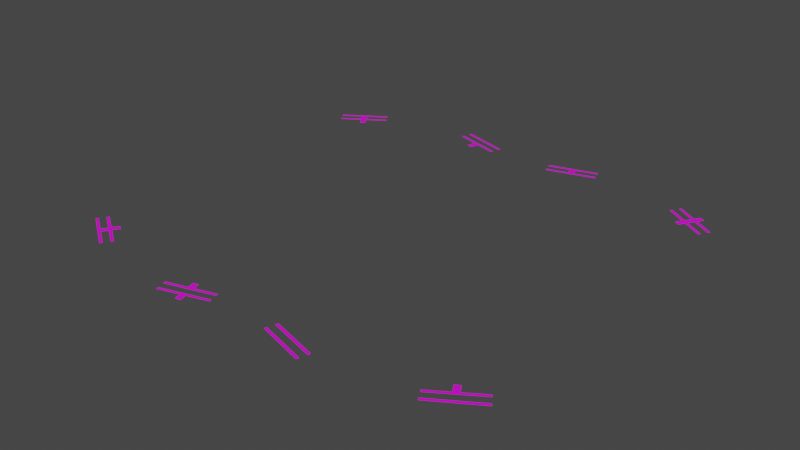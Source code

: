 # Source: bagua.blend  (saved by Blender 2.90.8; exported with 4.5.12 LTS)
import bpy
from mathutils import Matrix  # noqa: F401  (used for matrix-valued properties, if any)

bpy.ops.wm.read_factory_settings(use_empty=True)
scene = bpy.context.scene
scene.name = 'Scene'

# ---- collections
col_collection = bpy.data.collections.new('Collection'); scene.collection.children.link(col_collection)

# ---- images (referenced by path relative to the original .blend; pixels are not part of the script)
import os
ASSET_DIR = os.environ.get("B2B_ASSET_DIR", "")  # directory of the original .blend (textures are referenced by path, not embedded)
HERE = os.path.dirname(os.path.abspath(__file__))  # packed textures are extracted next to this script under _unpacked/

def load_image(name, relpath, width, height, colorspace="sRGB"):
    """Load a texture the original file referenced (path relative to the .blend, or extracted next to this script)."""
    p = next((c for c in (os.path.join(HERE, relpath), os.path.join(ASSET_DIR, relpath)) if relpath and os.path.exists(c)), "")
    if p:
        img = bpy.data.images.load(p, check_existing=True)
        img.name = name
    else:  # same state as the original file: an image datablock whose file is absent (Cycles renders it pink)
        img = bpy.data.images.new(name, width, height)
        img.source = "FILE"
        img.filepath = "//" + (relpath or name)
    img.colorspace_settings.name = colorspace
    return img
img_tex_edge_png = load_image('tex_edge.png', 'tex_edge.png', 1024, 1024, 'sRGB')

# ---- materials (node trees are filled in below, after node groups)
mat_material = bpy.data.materials.new('Material')
mat_material.use_transparent_shadow = False

# ---- material node trees
mat_material.use_nodes = True; mat_material.node_tree.nodes.clear()
_N = mat_material.node_tree.nodes; _L = mat_material.node_tree.links
n0 = _N.new('ShaderNodeBsdfPrincipled'); n0.name = 'Principled BSDF'; n0.location = (10, 300)
n0.distribution = 'GGX'
n0.subsurface_method = 'BURLEY'
n0.inputs[3].default_value = 1.45
n0.inputs[27].default_value = (0.0, 0.0, 0.0, 1.0)
n0.inputs[28].default_value = 1.0
n1 = _N.new('ShaderNodeOutputMaterial'); n1.name = 'Material Output'; n1.location = (300, 300)
n2 = _N.new('ShaderNodeTexImage'); n2.name = 'Image Texture'; n2.location = (-534, 208)
n2.image = img_tex_edge_png
_L.new(n0.outputs[0], n1.inputs[0])
_L.new(n2.outputs[0], n0.inputs[0])
n1.is_active_output = True

# ---- world
world_world = bpy.data.worlds.new('World'); scene.world = world_world
world_world.use_nodes = True; world_world.node_tree.nodes.clear()
_N = world_world.node_tree.nodes; _L = world_world.node_tree.links
n0 = _N.new('ShaderNodeOutputWorld'); n0.name = 'World Output'; n0.location = (300, 300)
n1 = _N.new('ShaderNodeBackground'); n1.name = 'Background'; n1.location = (10, 300)
n1.inputs[0].default_value = (0.05088, 0.05088, 0.05088, 1.0)
_L.new(n1.outputs[0], n0.inputs[0])
n0.is_active_output = True
world_world.color = (0.05088, 0.05088, 0.05088)
world_world.use_sun_shadow = False
world_world.sun_shadow_jitter_overblur = 0.0

# ---- meshes
me_plane_001 = bpy.data.meshes.new('Plane.001')
me_plane_001.from_pydata([(-5.88, 14.54, 1.391), (-4.346, 14.08, 1.391), (-4.523, 13.44, 1.391), (-3.963, 13.96, 1.391), (-2.43, 13.51, 1.391), (-4.14, 13.33, 1.391), (-5.68, 15.21, 1.391), (-14.12, 12.16, 1.391), (-5.822, 14.73, 1.391), (-15.46, 11.29, 1.391), (-2.23, 14.18, 1.391), (-12.89, -13.94, 1.391), (-2.372, 13.7, 1.391), (-5.622, 15.4, 1.391), (-13.78, 11.64, 1.391), (-15.91, -11.98, 1.391), (-2.172, 14.37, 1.391), (-15.53, -11.4, 1.391), (-14.19, -12.27, 1.391), (-15.8, -11.82, 1.391), (-14.46, -12.69, 1.391), (-13.85, -12.48, 1.391), (-12.51, -13.35, 1.391), (-14.12, -12.9, 1.391), (-12.78, -13.77, 1.391), (-13.78, -11.64, 1.391), (-15.42, -11.23, 1.391), (-14.08, -12.1, 1.391), (-13.44, -11.86, 1.391), (-13.74, -12.31, 1.391), (-12.4, -13.18, 1.391), (-13.78, 12.38, 1.391), (-12.44, 13.25, 1.391), (-13.44, 11.86, 1.391), (-15.84, 11.88, 1.391), (-14.5, 12.75, 1.391), (-15.57, 11.46, 1.391), (-14.23, 12.33, 1.391), (-14.16, 12.97, 1.391), (-12.82, 13.84, 1.391), (-13.89, 12.55, 1.391), (-12.55, 13.42, 1.391), (-15.95, 12.05, 1.391), (-4.542, -13.48, 1.391), (-5.938, -14.4, 1.391), (-4.402, -13.96, 1.391), (-12.93, 14.01, 1.391), (-4.018, -13.84, 1.391), (-2.482, -13.39, 1.391), (-4.158, -13.36, 1.391), (-2.29, -14.06, 1.391), (-5.882, -14.6, 1.391), (2.468, 13.39, 1.391), (-5.74, -15.09, 1.391), (14.83, 13.24, 1.391), (-2.426, -13.59, 1.391), (-3.623, -15.19, 1.391), (-2.233, -14.25, 1.391), (-3.766, -14.71, 1.391), (-4.007, -15.3, 1.391), (-4.15, -14.82, 1.391), (-5.683, -15.28, 1.391), (15.9, 11.95, 1.391), (5.923, 14.4, 1.391), (14.56, 12.82, 1.391), (2.272, 14.07, 1.391), (3.807, 14.52, 1.391), (2.412, 13.59, 1.391), (3.948, 14.04, 1.391), (4.191, 14.63, 1.391), (5.727, 15.08, 1.391), (4.332, 14.15, 1.391), (5.867, 14.6, 1.391), (14.49, 13.45, 1.391), (2.216, 14.26, 1.391), (14.22, 13.03, 1.391), (12.88, 13.9, 1.391), (5.671, 15.27, 1.391), (12.5, 13.32, 1.391), (13.84, 12.45, 1.391), (12.77, 13.74, 1.391), (14.11, 12.87, 1.391), (14.18, 12.23, 1.391), (15.52, 11.36, 1.391), (14.45, 12.65, 1.391), (15.79, 11.78, 1.391), (13.46, 11.86, 1.391), (12.39, 13.15, 1.391), (13.73, 12.28, 1.391), (13.8, 11.64, 1.391), (14.07, 12.06, 1.391), (15.41, 11.19, 1.391), (5.923, -14.4, 1.391), (12.73, -13.81, 1.391), (15.83, -11.87, 1.391), (15.53, -11.42, 1.391), (15.96, -12.04, 1.391), (2.468, -13.39, 1.391), (12.51, -13.37, 1.391), (12.85, -13.98, 1.391), (13.75, -11.59, 1.391), (15.42, -11.25, 1.391), (14.08, -12.12, 1.391), (13.41, -11.81, 1.391), (13.74, -12.34, 1.391), (12.4, -13.21, 1.391), (5.727, -15.08, 1.391), (5.867, -14.6, 1.391), (2.272, -14.07, 1.391), (2.412, -13.59, 1.391), (5.671, -15.27, 1.391), (2.216, -14.26, 1.391)], [], [(93, 99, 96, 94), (101, 102, 100, 103, 104, 105, 98, 95), (97, 109, 107, 92), (108, 111, 110, 106), (53, 61, 60, 59, 56, 58, 57, 50), (45, 44, 51, 55, 48, 47, 49, 43), (10, 16, 13, 6), (29, 28, 25, 27, 26, 17, 18, 20, 19, 15, 11, 24, 23, 21, 22, 30), (36, 9, 7, 14, 33, 31, 32, 41, 40, 38, 39, 46, 42, 34, 35, 37), (66, 68, 67, 52, 63, 72, 71, 69, 70, 77, 74, 65), (81, 79, 78, 87, 88, 86, 89, 90, 91, 83, 82, 84, 85, 62, 64, 54, 73, 75, 76, 80), (0, 1, 2, 5, 3, 4, 12, 8)])
_uv = me_plane_001.uv_layers.new(name='UVMap')
_uv.uv.foreach_set('vector', [0.3858, 0.1988, 0.3897, 0.2014, 0.4351, 0.131, 0.4312, 0.1285, 0.4488, 0.1399, 0.4286, 0.1711, 0.4384, 0.1774, 0.4333, 0.1852, 0.4235, 0.1789, 0.4034, 0.2102, 0.3995, 0.2077, 0.4449, 0.1373, 0.3775, 0.3628, 0.3731, 0.3641, 0.3965, 0.4443, 0.4009, 0.443, 0.3619, 0.3673, 0.3575, 0.3686, 0.3809, 0.4489, 0.3853, 0.4476, 0.3854, 0.5533, 0.3809, 0.552, 0.3707, 0.5877, 0.3595, 0.5844, 0.357, 0.5933, 0.3681, 0.5965, 0.3578, 0.6321, 0.3623, 0.6334, 0.388, 0.6025, 0.3778, 0.6378, 0.3733, 0.6366, 0.3965, 0.5566, 0.401, 0.5579, 0.3906, 0.5935, 0.4018, 0.5967, 0.3991, 0.6059, 0.05154, 0.3657, 0.0471, 0.367, 0.07011, 0.4469, 0.07455, 0.4456, 0.4116, 0.8271, 0.4018, 0.8333, 0.4069, 0.8413, 0.4166, 0.835, 0.4368, 0.8662, 0.4407, 0.8637, 0.4205, 0.8324, 0.4303, 0.8261, 0.4504, 0.8573, 0.4543, 0.8548, 0.409, 0.7848, 0.4051, 0.7873, 0.4252, 0.8183, 0.4155, 0.8246, 0.3954, 0.7936, 0.3915, 0.7961, 0.09312, 0.2064, 0.097, 0.2089, 0.1172, 0.1779, 0.1268, 0.1842, 0.1319, 0.1764, 0.1222, 0.1701, 0.1423, 0.1391, 0.1385, 0.1366, 0.1183, 0.1676, 0.1086, 0.1613, 0.1288, 0.1303, 0.1249, 0.1278, 0.07954, 0.1976, 0.08341, 0.2001, 0.1036, 0.1691, 0.1133, 0.1754, 0.0652, 0.5937, 0.07628, 0.597, 0.0659, 0.6324, 0.07033, 0.6337, 0.09369, 0.554, 0.08927, 0.5527, 0.07888, 0.5881, 0.0678, 0.5849, 0.07819, 0.5494, 0.07375, 0.5481, 0.05039, 0.6279, 0.05483, 0.6292, 0.1048, 0.8241, 0.1147, 0.8179, 0.0947, 0.7864, 0.09864, 0.7839, 0.1186, 0.8154, 0.1285, 0.8091, 0.1335, 0.8171, 0.1236, 0.8233, 0.1437, 0.855, 0.1397, 0.8576, 0.1196, 0.8258, 0.1098, 0.8321, 0.1298, 0.8638, 0.1258, 0.8664, 0.1058, 0.8346, 0.09586, 0.841, 0.09076, 0.8326, 0.1008, 0.8266, 0.08091, 0.7951, 0.08484, 0.7926, 0.0, 0.0, 0.0, 0.0, 0.0, 0.0, 0.0, 0.0, 0.0, 0.0, 0.0, 0.0, 0.0, 0.0, 0.0, 0.0])
me_plane_001.materials.append(mat_material)
me_plane_001.use_remesh_fix_poles = True
me_plane_001.use_remesh_preserve_attributes = False
me_plane_001.use_mirror_vertex_groups = False
me_plane_001.update()

# ---- objects
ob_plane = bpy.data.objects.new('Plane', me_plane_001)

# ---- transforms, parenting, visibility, modifiers, constraints
ob_plane.location = (0.0, 0.0, 0.0)
ob_plane.lineart.crease_threshold = 0.0

# ---- collection membership
col_collection.objects.link(ob_plane)

# ---- scene / render settings (as saved in the file)
scene.frame_start = 1; scene.frame_end = 250; scene.frame_set(0)
scene.render.engine = 'BLENDER_EEVEE_NEXT'
scene.cycles.use_denoising = False
scene.cycles.samples = 128
scene.cycles.sampling_pattern = 'TABULATED_SOBOL'
scene.cycles.use_adaptive_sampling = False
scene.cycles.use_light_tree = False
scene.view_settings.view_transform = 'Filmic'
bpy.context.view_layer.update()

# ---- added for rendering (the .blend has no active camera and no usable light): camera, sun
cam_auto = bpy.data.cameras.new('AutoCamera')
cam_auto.lens = 50.0
cam_auto.sensor_width = 36.0
cam_auto.clip_end = 1000.0
ob_auto_camera = bpy.data.objects.new('AutoCamera', cam_auto)
scene.collection.objects.link(ob_auto_camera)
ob_auto_camera.location = (40.9672, -49.1088, 34.1631)
ob_auto_camera.rotation_euler = (1.09748, -7.21219e-08, 0.694738)
scene.camera = ob_auto_camera
light_auto_sun = bpy.data.lights.new('AutoSun', 'SUN')
light_auto_sun.energy = 3.0
light_auto_sun.angle = 0.0523599
ob_auto_sun = bpy.data.objects.new('AutoSun', light_auto_sun)
scene.collection.objects.link(ob_auto_sun)
ob_auto_sun.rotation_euler = (0.872665, 0.174533, 0.523599)
bpy.context.view_layer.update()

